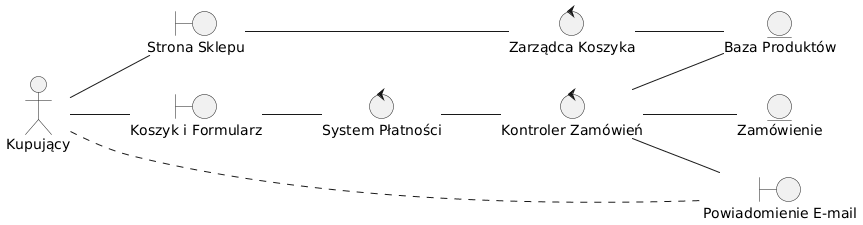

The diagram above was rendered by PlantUML. Its source (embedded in the PNG):
@startuml
left to right direction

actor "Kupujący" as Kupujacy

boundary "Strona Sklepu" as Strona
boundary "Koszyk i Formularz" as Formularz
boundary "Powiadomienie E-mail" as Email

control "Zarządca Koszyka" as KoszykCtrl
control "System Płatności" as PlatnoscCtrl
control "Kontroler Zamówień" as ZamowieniaCtrl

entity "Baza Produktów" as Baza
entity "Zamówienie" as Zamowienie

Kupujacy -- Strona
Strona -- KoszykCtrl
KoszykCtrl -- Baza

Kupujacy -- Formularz
Formularz -- PlatnoscCtrl
PlatnoscCtrl -- ZamowieniaCtrl
ZamowieniaCtrl -- Zamowienie
ZamowieniaCtrl -- Baza
ZamowieniaCtrl -- Email
Kupujacy .. Email
@enduml